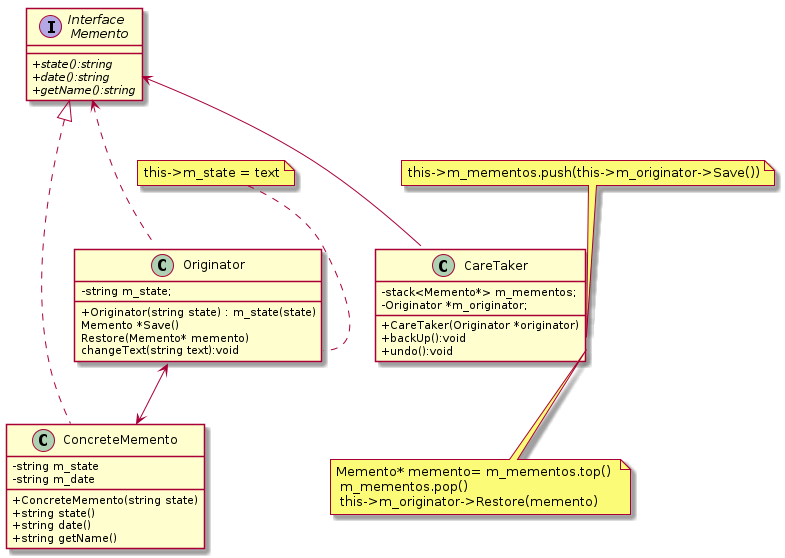

The diagram above was rendered by PlantUML. Its source (embedded in the PNG):
@startuml
skinparam classAttributeIconSize 0

interface "Interface \n Memento" as Memento{
    +{abstract} state():string
    +{abstract} date():string
    +{abstract} getName():string
}

class ConcreteMemento{

- string m_state
- string m_date
+ ConcreteMemento(string state)
+ string state()
+ string date()
+ string getName()
}


class Originator
{
    -string m_state;
    + Originator(string state) : m_state(state)
    Memento *Save()
    Restore(Memento* memento)
    changeText(string text):void
}

note "this->m_state = text" as OriginatorChangeText

OriginatorChangeText .. Originator::changeText

class CareTaker
{
    -stack<Memento*> m_mementos;
    -Originator *m_originator;
    +CareTaker(Originator *originator)
    +backUp():void
    +undo():void
}



note  "this->m_mementos.push(this->m_originator->Save())" as CareTakerBackUp



note "Memento* memento= m_mementos.top() \n m_mementos.pop() \n this->m_originator->Restore(memento)" as CareTakerUndo
       

CareTakerBackUp .. CareTaker::backUp
CareTaker::undo ..  CareTakerUndo

ConcreteMemento -up..|>  Memento
Originator -up..> Memento
Originator <--> ConcreteMemento
CareTaker -up--> Memento
@enduml